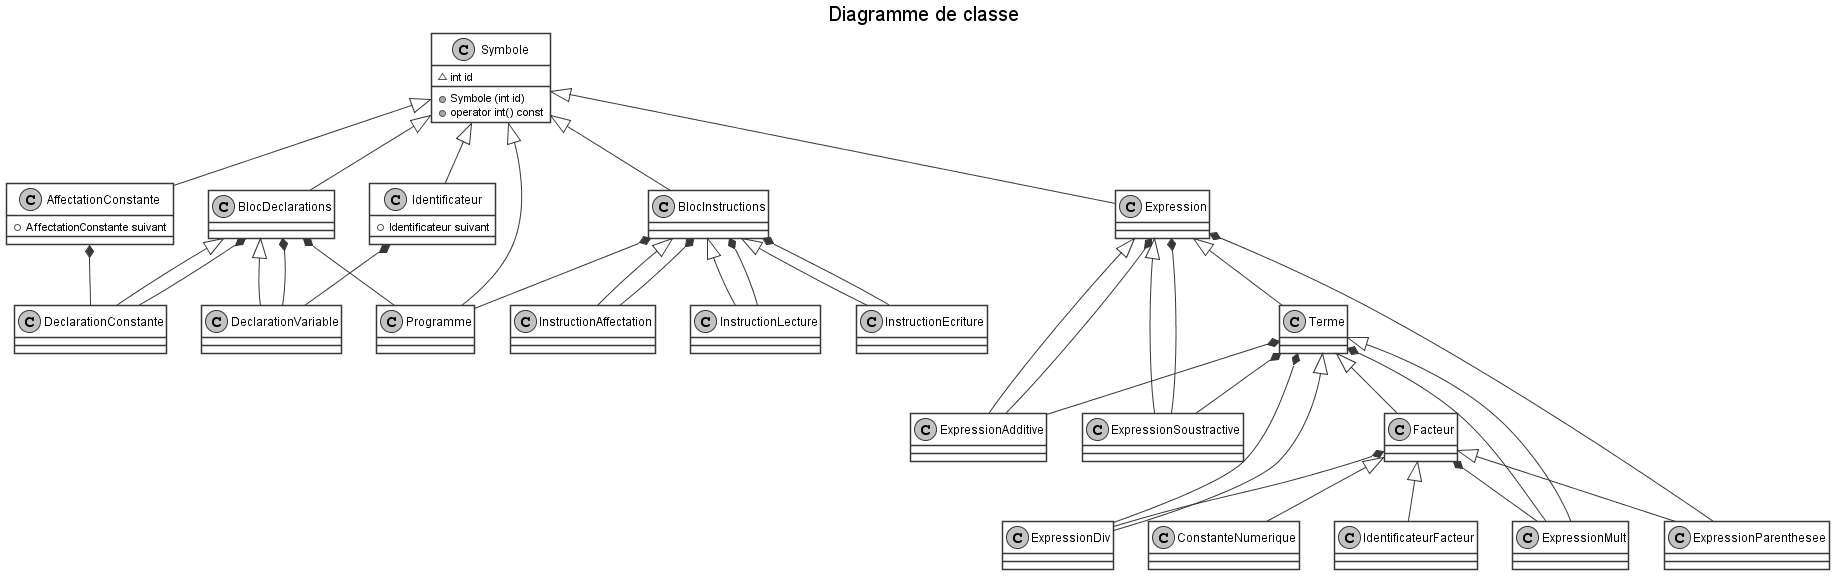

The diagram above was rendered by PlantUML. Its source (embedded in the PNG):
@startuml
skinparam monochrome true
skinparam shadowing false
skinparam TitleFontSize 20
skinparam sequenceTitleFontSize 20
skinparam sequenceTitleFontStyle plain

skinparam class {
	BackgroundColor white
	BackgroundColor<<Warning>> lightblue
}

title Diagramme de classe

class Symbole{
	~int id
	+Symbole (int id)
	+operator int() const
}
class AffectationConstante{
	+AffectationConstante suivant
}
class Identificateur{
	+Identificateur suivant
}
class IdentificateurFacteur
class BlocDeclarations
class DeclarationVariable
class DeclarationConstante
class Programme
class BlocInstructions
class InstructionLecture
class InstructionEcriture
class InstructionAffectation
class Expression
class ExpressionAdditive
class ExpressionSoustractive
class Terme
class ExpressionMult
class ExpressionDiv
class Facteur
class ExpressionParenthesee
class ConstanteNumerique

Symbole <|-- Programme
Symbole <|-- BlocDeclarations
Symbole <|-- BlocInstructions
Symbole <|-- AffectationConstante
Symbole <|-- Identificateur
Symbole <|-- Expression

BlocDeclarations *-- Programme
BlocDeclarations <|-- DeclarationVariable
BlocDeclarations *-- DeclarationVariable
BlocDeclarations <|-- DeclarationConstante
BlocDeclarations *-- DeclarationConstante

Identificateur *-- DeclarationVariable

AffectationConstante *-- DeclarationConstante

BlocInstructions *-- Programme
BlocInstructions <|-- InstructionLecture
BlocInstructions *-- InstructionLecture
BlocInstructions <|-- InstructionEcriture
BlocInstructions *-- InstructionEcriture
BlocInstructions <|-- InstructionAffectation
BlocInstructions *-- InstructionAffectation

Expression <|-- ExpressionAdditive
Expression *-- ExpressionAdditive
Expression <|-- ExpressionSoustractive
Expression *-- ExpressionSoustractive
Expression <|-- Terme
Expression *-- ExpressionParenthesee

Terme *-- ExpressionAdditive
Terme *-- ExpressionSoustractive
Terme *-- ExpressionMult
Terme <|-- ExpressionMult
Terme *-- ExpressionDiv
Terme <|-- ExpressionDiv
Terme <|-- Facteur

Facteur <|-- ExpressionParenthesee
Facteur *-- ExpressionMult
Facteur *-- ExpressionDiv
Facteur <|-- ConstanteNumerique
Facteur <|-- IdentificateurFacteur

@enduml